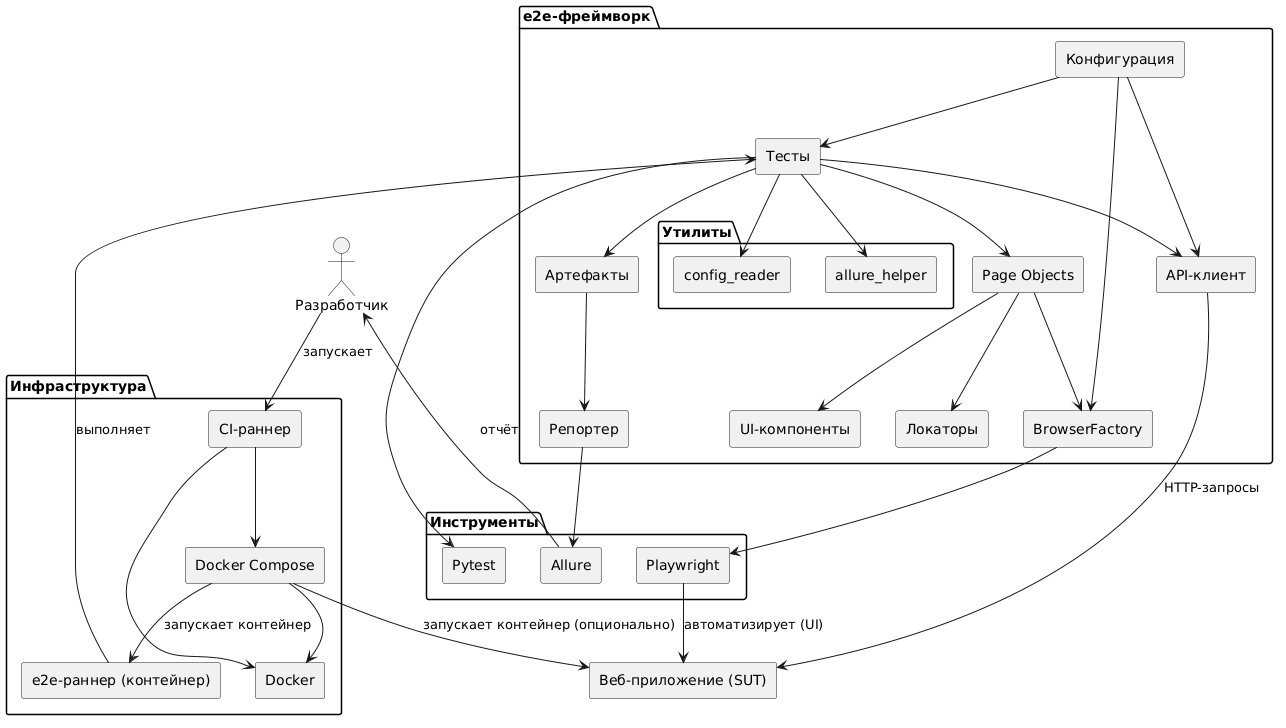

The diagram above was rendered by PlantUML. Its source (embedded in the PNG):
@startuml
!define RECTANGLE rect
skinparam componentStyle rectangle

package "e2e-фреймворк" {
  component Конфигурация
  component Тесты
  component "API-клиент" as ApiClient
  component "Page Objects" as PageObjects
  component BrowserFactory
  component "UI-компоненты" as Components
  component Локаторы
  package Утилиты {
    component config_reader
    component allure_helper
  }
  component Артефакты
  component Репортер
}

package "Инструменты" {
  component Playwright
  component Pytest
  component Allure
}

package "Инфраструктура" {
  component Docker
  component "Docker Compose" as Compose
  component "CI-раннер" as CI
  component "e2e-раннер (контейнер)" as Runner
}

component "Веб-приложение (SUT)" as SUT

Конфигурация --> Тесты
Конфигурация --> BrowserFactory
Конфигурация --> ApiClient

Тесты --> PageObjects
Тесты --> ApiClient
Тесты --> Pytest
Тесты --> config_reader
Тесты --> allure_helper

PageObjects --> BrowserFactory
PageObjects --> Components
PageObjects --> Локаторы

BrowserFactory --> Playwright
Playwright --> SUT : "автоматизирует (UI)"

ApiClient --> SUT : "HTTP-запросы"

Тесты --> Артефакты
Артефакты --> Репортер
Репортер --> Allure

CI --> Docker
CI --> Compose
Compose --> Docker
Compose --> SUT : "запускает контейнер (опционально)"
Compose --> Runner : "запускает контейнер"
Runner --> Тесты : "выполняет"

actor "Разработчик" as Dev
Dev --> CI : "запускает"
Allure --> Dev : "отчёт"
@enduml